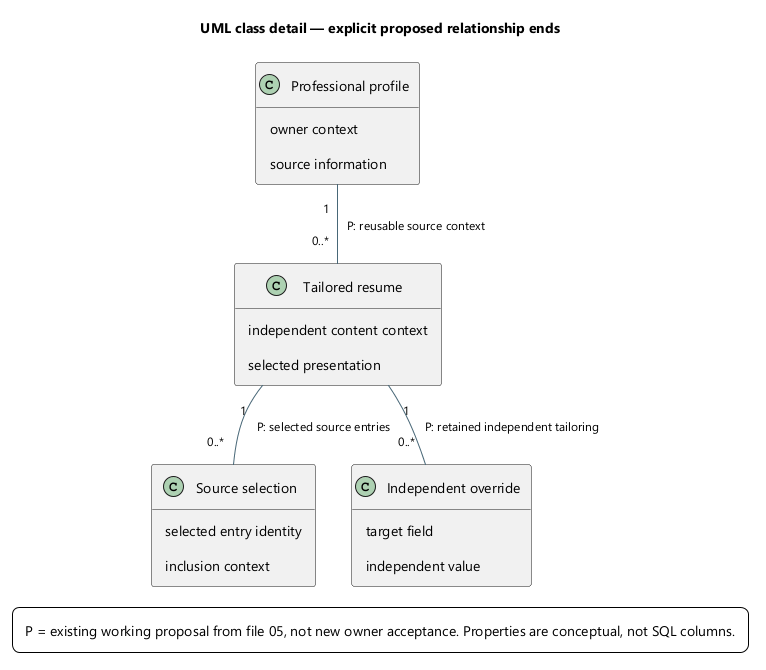

The diagram above was rendered by PlantUML. Its source (embedded in the PNG):
@startuml
skinparam backgroundColor white
skinparam defaultFontName Segoe UI
skinparam defaultFontSize 14
skinparam shadowing false
skinparam ArrowColor #486777
skinparam ArrowFontSize 12
skinparam rectangleBackgroundColor #EEF5FA
skinparam rectangleBorderColor #486777
skinparam packageBackgroundColor #F7FAFC
skinparam packageBorderColor #486777
skinparam componentBackgroundColor #EEF5FA
skinparam noteBackgroundColor #FFF3DA
skinparam noteBorderColor #B59865
skinparam nodesep 35
skinparam ranksep 45
skinparam padding 8
title UML class detail — explicit proposed relationship ends
top to bottom direction
hide empty methods
class "Professional profile" as Profile {
 owner context
 source information
}
class "Tailored resume" as Resume {
 independent content context
 selected presentation
}
class "Source selection" as Selection {
 selected entry identity
 inclusion context
}
class "Independent override" as Override {
 target field
 independent value
}
Profile "1" -- "0..*" Resume : P: reusable source context
Resume "1" -- "0..*" Selection : P: selected source entries
Resume "1" -- "0..*" Override : P: retained independent tailoring

legend bottom
P = existing working proposal from file 05, not new owner acceptance. Properties are conceptual, not SQL columns.
endlegend
@enduml